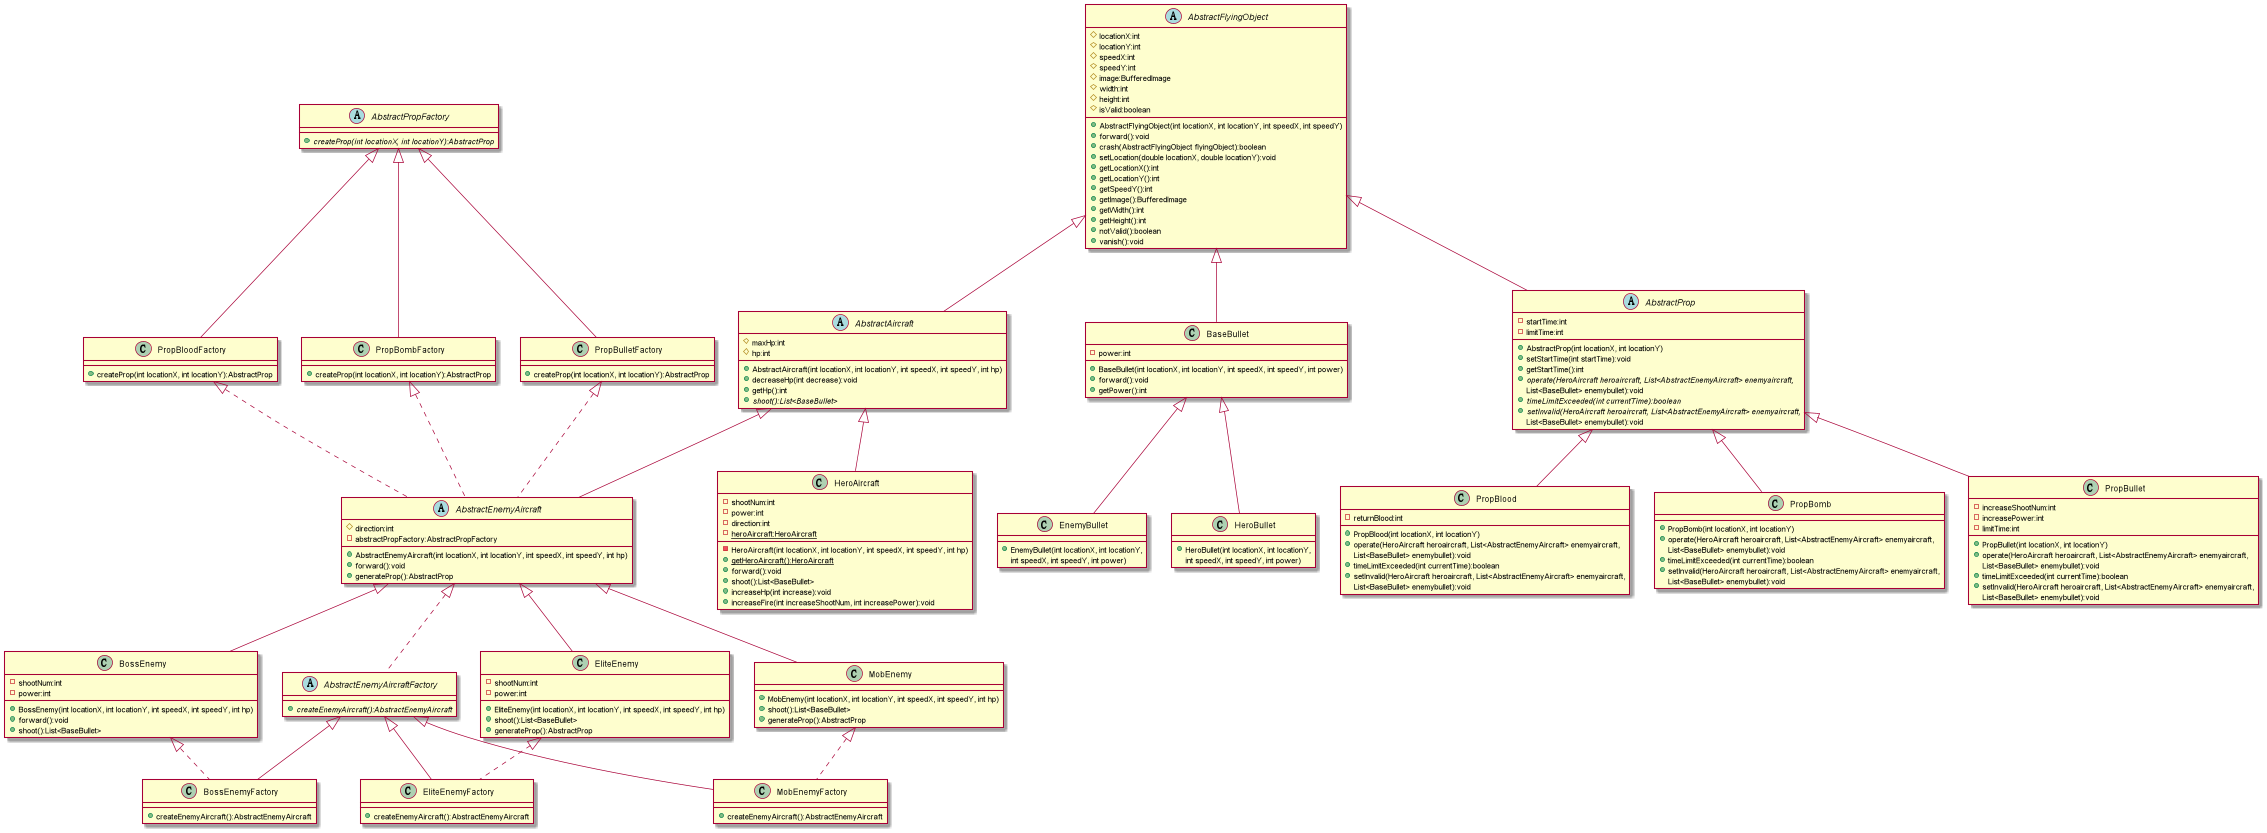

The diagram above was rendered by PlantUML. Its source (embedded in the PNG):
@startuml
'https://plantuml.com/class-diagram

abstract class AbstractFlyingObject
{
    # locationX:int
    # locationY:int
    # speedX:int
    # speedY:int
    # image:BufferedImage
    # width:int
    # height:int
    # isValid:boolean

    + AbstractFlyingObject(int locationX, int locationY, int speedX, int speedY)
    + forward():void
    + crash(AbstractFlyingObject flyingObject):boolean
    + setLocation(double locationX, double locationY):void
    + getLocationX():int
    + getLocationY():int
    + getSpeedY():int
    + getImage():BufferedImage
    + getWidth():int
    + getHeight():int
    + notValid():boolean
    + vanish():void
}

abstract class AbstractAircraft
{
	# maxHp:int
    # hp:int
    + AbstractAircraft(int locationX, int locationY, int speedX, int speedY, int hp)
    + decreaseHp(int decrease):void
    + getHp():int
    + {abstract} shoot():List<BaseBullet>
 }

 abstract class AbstractEnemyAircraft
 {
    # direction:int
    - abstractPropFactory:AbstractPropFactory
    + AbstractEnemyAircraft(int locationX, int locationY, int speedX, int speedY, int hp)
    + forward():void
    + generateProp():AbstractProp
 }

class BaseBullet
{
    - power:int
    + BaseBullet(int locationX, int locationY, int speedX, int speedY, int power)
    + forward():void
	+ getPower():int
}

abstract class AbstractEnemyAircraftFactory
{
    + {abstract} createEnemyAircraft():AbstractEnemyAircraft
}

abstract class AbstractProp
{
    - startTime:int
    - limitTime:int
    + AbstractProp(int locationX, int locationY)
    + setStartTime(int startTime):void
    + getStartTime():int
    + {abstract} operate(HeroAircraft heroaircraft, List<AbstractEnemyAircraft> enemyaircraft,
     List<BaseBullet> enemybullet):void
    + {abstract} timeLimitExceeded(int currentTime):boolean
    + {abstract} setInvalid(HeroAircraft heroaircraft, List<AbstractEnemyAircraft> enemyaircraft,
    List<BaseBullet> enemybullet):void
}

abstract class AbstractPropFactory
{
    + {abstract} createProp(int locationX, int locationY):AbstractProp
}

AbstractFlyingObject <|-- AbstractAircraft
AbstractFlyingObject <|-- BaseBullet
AbstractFlyingObject <|-- AbstractProp

AbstractAircraft <|-- HeroAircraft
AbstractAircraft <|-- AbstractEnemyAircraft
AbstractEnemyAircraft <|-- MobEnemy
AbstractEnemyAircraft <|-- BossEnemy
AbstractEnemyAircraft <|-- EliteEnemy

AbstractEnemyAircraftFactory <|-- BossEnemyFactory
AbstractEnemyAircraftFactory <|-- EliteEnemyFactory
AbstractEnemyAircraftFactory <|-- MobEnemyFactory

AbstractEnemyAircraft <|.. AbstractEnemyAircraftFactory
MobEnemy <|.. MobEnemyFactory
BossEnemy <|.. BossEnemyFactory
EliteEnemy <|.. EliteEnemyFactory

AbstractPropFactory <|-- PropBloodFactory
AbstractPropFactory <|-- PropBombFactory
AbstractPropFactory <|-- PropBulletFactory

PropBloodFactory <|.. AbstractEnemyAircraft
PropBombFactory <|.. AbstractEnemyAircraft
PropBulletFactory <|.. AbstractEnemyAircraft

BaseBullet <|-- HeroBullet
BaseBullet <|-- EnemyBullet

AbstractProp <|-- PropBlood
AbstractProp <|-- PropBomb
AbstractProp <|-- PropBullet

class HeroAircraft {
    - shootNum:int
    - power:int
    - direction:int
    - {static} heroAircraft:HeroAircraft
    - HeroAircraft(int locationX, int locationY, int speedX, int speedY, int hp)
    + {static} getHeroAircraft():HeroAircraft
    + forward():void
    + shoot():List<BaseBullet>
    + increaseHp(int increase):void
    + increaseFire(int increaseShootNum, int increasePower):void
}

class BossEnemy {
    - shootNum:int
    - power:int
    + BossEnemy(int locationX, int locationY, int speedX, int speedY, int hp)
    + forward():void
    + shoot():List<BaseBullet>
}

class EliteEnemy {
    - shootNum:int
    - power:int
    + EliteEnemy(int locationX, int locationY, int speedX, int speedY, int hp)
    + shoot():List<BaseBullet>
    + generateProp():AbstractProp
}

class MobEnemy {
    + MobEnemy(int locationX, int locationY, int speedX, int speedY, int hp)
    + shoot():List<BaseBullet>
    + generateProp():AbstractProp
}

class HeroBullet {
    + HeroBullet(int locationX, int locationY,
     int speedX, int speedY, int power)
}

class EnemyBullet {
    + EnemyBullet(int locationX, int locationY,
     int speedX, int speedY, int power)
}

class BossEnemyFactory {
    + createEnemyAircraft():AbstractEnemyAircraft
}

class EliteEnemyFactory {
    + createEnemyAircraft():AbstractEnemyAircraft
}

class MobEnemyFactory {
    + createEnemyAircraft():AbstractEnemyAircraft
}

class PropBlood {
    - returnBlood:int
    + PropBlood(int locationX, int locationY)
    + operate(HeroAircraft heroaircraft, List<AbstractEnemyAircraft> enemyaircraft,
    List<BaseBullet> enemybullet):void
    + timeLimitExceeded(int currentTime):boolean
    + setInvalid(HeroAircraft heroaircraft, List<AbstractEnemyAircraft> enemyaircraft,
    List<BaseBullet> enemybullet):void
}

class PropBomb {
    + PropBomb(int locationX, int locationY)
    + operate(HeroAircraft heroaircraft, List<AbstractEnemyAircraft> enemyaircraft,
    List<BaseBullet> enemybullet):void
    + timeLimitExceeded(int currentTime):boolean
    + setInvalid(HeroAircraft heroaircraft, List<AbstractEnemyAircraft> enemyaircraft,
    List<BaseBullet> enemybullet):void
}

class PropBullet {
    - increaseShootNum:int
    - increasePower:int
    - limitTime:int
    + PropBullet(int locationX, int locationY)
    + operate(HeroAircraft heroaircraft, List<AbstractEnemyAircraft> enemyaircraft,
    List<BaseBullet> enemybullet):void
    + timeLimitExceeded(int currentTime):boolean
    + setInvalid(HeroAircraft heroaircraft, List<AbstractEnemyAircraft> enemyaircraft,
    List<BaseBullet> enemybullet):void
}

class PropBloodFactory{
    + createProp(int locationX, int locationY):AbstractProp
}

class PropBombFactory{
    + createProp(int locationX, int locationY):AbstractProp
}

class PropBulletFactory{
    + createProp(int locationX, int locationY):AbstractProp
}

@enduml